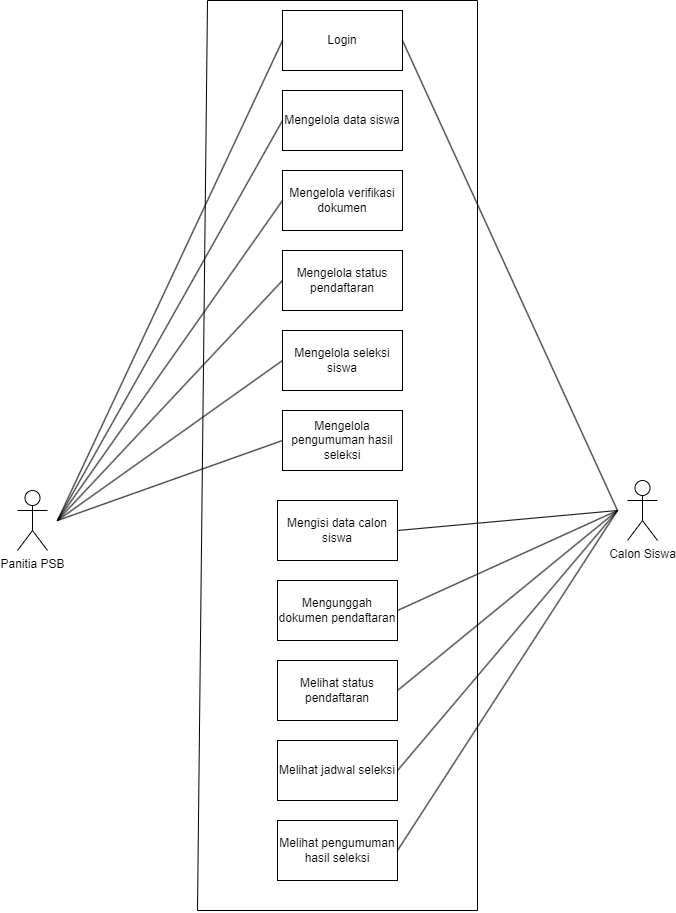

The diagram above was exported from draw.io. Its source (the exported page's mxGraphModel, read from the mxfile embedded in the PNG):
<mxGraphModel dx="2206" dy="1137" grid="1" gridSize="10" guides="1" tooltips="1" connect="1" arrows="1" fold="1" page="1" pageScale="1" pageWidth="850" pageHeight="1100" math="0" shadow="0">
  <root>
    <mxCell id="0" />
    <mxCell id="1" parent="0" />
    <mxCell id="v1lwvSeh5JHEeD96ythh-1" value="Panitia PSB" style="shape=umlActor;verticalLabelPosition=bottom;verticalAlign=top;html=1;outlineConnect=0;" parent="1" vertex="1">
      <mxGeometry x="100" y="500" width="30" height="60" as="geometry" />
    </mxCell>
    <mxCell id="v1lwvSeh5JHEeD96ythh-2" value="Calon Siswa" style="shape=umlActor;verticalLabelPosition=bottom;verticalAlign=top;html=1;outlineConnect=0;" parent="1" vertex="1">
      <mxGeometry x="710" y="490" width="30" height="60" as="geometry" />
    </mxCell>
    <mxCell id="v1lwvSeh5JHEeD96ythh-3" value="Login" style="rounded=0;whiteSpace=wrap;html=1;" parent="1" vertex="1">
      <mxGeometry x="365" y="20" width="120" height="60" as="geometry" />
    </mxCell>
    <mxCell id="v1lwvSeh5JHEeD96ythh-4" value="Mengelola verifikasi dokumen" style="rounded=0;whiteSpace=wrap;html=1;" parent="1" vertex="1">
      <mxGeometry x="365" y="180" width="120" height="60" as="geometry" />
    </mxCell>
    <mxCell id="v1lwvSeh5JHEeD96ythh-5" value="Mengelola seleksi siswa" style="rounded=0;whiteSpace=wrap;html=1;" parent="1" vertex="1">
      <mxGeometry x="365" y="340" width="120" height="60" as="geometry" />
    </mxCell>
    <mxCell id="v1lwvSeh5JHEeD96ythh-6" value="Mengelola pengumuman hasil seleksi" style="rounded=0;whiteSpace=wrap;html=1;" parent="1" vertex="1">
      <mxGeometry x="365" y="420" width="120" height="60" as="geometry" />
    </mxCell>
    <mxCell id="v1lwvSeh5JHEeD96ythh-7" value="Mengelola data siswa" style="rounded=0;whiteSpace=wrap;html=1;" parent="1" vertex="1">
      <mxGeometry x="365" y="100" width="120" height="60" as="geometry" />
    </mxCell>
    <mxCell id="v1lwvSeh5JHEeD96ythh-13" value="Mengunggah dokumen pendaftaran" style="rounded=0;whiteSpace=wrap;html=1;" parent="1" vertex="1">
      <mxGeometry x="360" y="590" width="120" height="60" as="geometry" />
    </mxCell>
    <mxCell id="v1lwvSeh5JHEeD96ythh-14" value="Melihat status pendaftaran" style="rounded=0;whiteSpace=wrap;html=1;" parent="1" vertex="1">
      <mxGeometry x="360" y="670" width="120" height="60" as="geometry" />
    </mxCell>
    <mxCell id="v1lwvSeh5JHEeD96ythh-15" value="Melihat jadwal seleksi" style="rounded=0;whiteSpace=wrap;html=1;" parent="1" vertex="1">
      <mxGeometry x="360" y="750" width="120" height="60" as="geometry" />
    </mxCell>
    <mxCell id="v1lwvSeh5JHEeD96ythh-16" value="Melihat pengumuman hasil seleksi" style="rounded=0;whiteSpace=wrap;html=1;" parent="1" vertex="1">
      <mxGeometry x="360" y="830" width="120" height="60" as="geometry" />
    </mxCell>
    <mxCell id="v1lwvSeh5JHEeD96ythh-20" value="" style="endArrow=none;html=1;rounded=0;entryX=0;entryY=0.5;entryDx=0;entryDy=0;" parent="1" target="v1lwvSeh5JHEeD96ythh-3" edge="1">
      <mxGeometry width="50" height="50" relative="1" as="geometry">
        <mxPoint x="140" y="530" as="sourcePoint" />
        <mxPoint x="360" y="30" as="targetPoint" />
      </mxGeometry>
    </mxCell>
    <mxCell id="v1lwvSeh5JHEeD96ythh-22" value="" style="endArrow=none;html=1;rounded=0;entryX=0;entryY=0.5;entryDx=0;entryDy=0;" parent="1" target="v1lwvSeh5JHEeD96ythh-4" edge="1">
      <mxGeometry width="50" height="50" relative="1" as="geometry">
        <mxPoint x="140" y="530" as="sourcePoint" />
        <mxPoint x="390" y="320" as="targetPoint" />
      </mxGeometry>
    </mxCell>
    <mxCell id="v1lwvSeh5JHEeD96ythh-23" value="" style="endArrow=none;html=1;rounded=0;entryX=0;entryY=0.5;entryDx=0;entryDy=0;" parent="1" target="v1lwvSeh5JHEeD96ythh-5" edge="1">
      <mxGeometry width="50" height="50" relative="1" as="geometry">
        <mxPoint x="140" y="530" as="sourcePoint" />
        <mxPoint x="490" y="310" as="targetPoint" />
      </mxGeometry>
    </mxCell>
    <mxCell id="v1lwvSeh5JHEeD96ythh-24" value="" style="endArrow=none;html=1;rounded=0;entryX=0;entryY=0.5;entryDx=0;entryDy=0;" parent="1" target="v1lwvSeh5JHEeD96ythh-6" edge="1">
      <mxGeometry width="50" height="50" relative="1" as="geometry">
        <mxPoint x="140" y="530" as="sourcePoint" />
        <mxPoint x="490" y="310" as="targetPoint" />
      </mxGeometry>
    </mxCell>
    <mxCell id="v1lwvSeh5JHEeD96ythh-25" value="" style="endArrow=none;html=1;rounded=0;entryX=0;entryY=0.5;entryDx=0;entryDy=0;" parent="1" target="v1lwvSeh5JHEeD96ythh-7" edge="1">
      <mxGeometry width="50" height="50" relative="1" as="geometry">
        <mxPoint x="140" y="530" as="sourcePoint" />
        <mxPoint x="490" y="310" as="targetPoint" />
      </mxGeometry>
    </mxCell>
    <mxCell id="v1lwvSeh5JHEeD96ythh-28" value="" style="endArrow=none;html=1;rounded=0;exitX=1;exitY=0.5;exitDx=0;exitDy=0;" parent="1" source="v1lwvSeh5JHEeD96ythh-3" edge="1">
      <mxGeometry width="50" height="50" relative="1" as="geometry">
        <mxPoint x="440" y="640" as="sourcePoint" />
        <mxPoint x="700" y="520" as="targetPoint" />
      </mxGeometry>
    </mxCell>
    <mxCell id="v1lwvSeh5JHEeD96ythh-31" value="" style="endArrow=none;html=1;rounded=0;exitX=1;exitY=0.5;exitDx=0;exitDy=0;" parent="1" source="v1lwvSeh5JHEeD96ythh-13" edge="1">
      <mxGeometry width="50" height="50" relative="1" as="geometry">
        <mxPoint x="440" y="780" as="sourcePoint" />
        <mxPoint x="700" y="520" as="targetPoint" />
      </mxGeometry>
    </mxCell>
    <mxCell id="v1lwvSeh5JHEeD96ythh-32" value="" style="endArrow=none;html=1;rounded=0;exitX=1;exitY=0.5;exitDx=0;exitDy=0;" parent="1" source="v1lwvSeh5JHEeD96ythh-14" edge="1">
      <mxGeometry width="50" height="50" relative="1" as="geometry">
        <mxPoint x="440" y="780" as="sourcePoint" />
        <mxPoint x="700" y="520" as="targetPoint" />
      </mxGeometry>
    </mxCell>
    <mxCell id="v1lwvSeh5JHEeD96ythh-33" value="" style="endArrow=none;html=1;rounded=0;exitX=1;exitY=0.5;exitDx=0;exitDy=0;" parent="1" source="v1lwvSeh5JHEeD96ythh-15" edge="1">
      <mxGeometry width="50" height="50" relative="1" as="geometry">
        <mxPoint x="440" y="750" as="sourcePoint" />
        <mxPoint x="700" y="520" as="targetPoint" />
      </mxGeometry>
    </mxCell>
    <mxCell id="v1lwvSeh5JHEeD96ythh-34" value="" style="endArrow=none;html=1;rounded=0;exitX=1;exitY=0.5;exitDx=0;exitDy=0;" parent="1" source="v1lwvSeh5JHEeD96ythh-16" edge="1">
      <mxGeometry width="50" height="50" relative="1" as="geometry">
        <mxPoint x="460" y="770" as="sourcePoint" />
        <mxPoint x="700" y="520" as="targetPoint" />
      </mxGeometry>
    </mxCell>
    <mxCell id="6W6jnqbA2VOFr0I_n7Rj-6" value="" style="endArrow=none;html=1;rounded=0;" parent="1" edge="1">
      <mxGeometry width="50" height="50" relative="1" as="geometry">
        <mxPoint x="290" y="10" as="sourcePoint" />
        <mxPoint x="280" y="920" as="targetPoint" />
      </mxGeometry>
    </mxCell>
    <mxCell id="6W6jnqbA2VOFr0I_n7Rj-7" value="" style="endArrow=none;html=1;rounded=0;" parent="1" edge="1">
      <mxGeometry width="50" height="50" relative="1" as="geometry">
        <mxPoint x="560" y="10" as="sourcePoint" />
        <mxPoint x="560" y="920" as="targetPoint" />
      </mxGeometry>
    </mxCell>
    <mxCell id="6W6jnqbA2VOFr0I_n7Rj-8" value="" style="endArrow=none;html=1;rounded=0;" parent="1" edge="1">
      <mxGeometry width="50" height="50" relative="1" as="geometry">
        <mxPoint x="290" y="10" as="sourcePoint" />
        <mxPoint x="560" y="10" as="targetPoint" />
      </mxGeometry>
    </mxCell>
    <mxCell id="6W6jnqbA2VOFr0I_n7Rj-9" value="" style="endArrow=none;html=1;rounded=0;" parent="1" edge="1">
      <mxGeometry width="50" height="50" relative="1" as="geometry">
        <mxPoint x="280" y="920" as="sourcePoint" />
        <mxPoint x="560" y="920" as="targetPoint" />
      </mxGeometry>
    </mxCell>
    <mxCell id="dJq0ey7yoG4v-UieGkDa-1" value="" style="endArrow=none;html=1;rounded=0;exitX=1;exitY=0.5;exitDx=0;exitDy=0;" edge="1" parent="1" source="dJq0ey7yoG4v-UieGkDa-2">
      <mxGeometry width="50" height="50" relative="1" as="geometry">
        <mxPoint x="480" y="480" as="sourcePoint" />
        <mxPoint x="700" y="520" as="targetPoint" />
      </mxGeometry>
    </mxCell>
    <mxCell id="dJq0ey7yoG4v-UieGkDa-2" value="Mengisi data calon siswa" style="rounded=0;whiteSpace=wrap;html=1;" vertex="1" parent="1">
      <mxGeometry x="360" y="510" width="120" height="60" as="geometry" />
    </mxCell>
    <mxCell id="dJq0ey7yoG4v-UieGkDa-3" value="" style="endArrow=none;html=1;rounded=0;entryX=0;entryY=0.5;entryDx=0;entryDy=0;" edge="1" parent="1" target="dJq0ey7yoG4v-UieGkDa-4">
      <mxGeometry width="50" height="50" relative="1" as="geometry">
        <mxPoint x="140" y="530" as="sourcePoint" />
        <mxPoint x="360" y="470" as="targetPoint" />
      </mxGeometry>
    </mxCell>
    <mxCell id="dJq0ey7yoG4v-UieGkDa-4" value="Mengelola status pendaftaran" style="rounded=0;whiteSpace=wrap;html=1;" vertex="1" parent="1">
      <mxGeometry x="365" y="260" width="120" height="60" as="geometry" />
    </mxCell>
  </root>
</mxGraphModel>